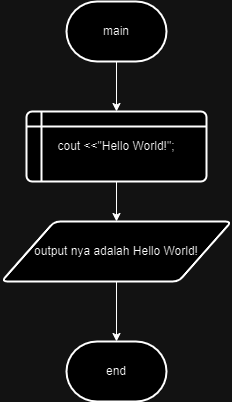

The diagram above was exported from draw.io. Its source (the exported page's mxGraphModel, read from the mxfile embedded in the PNG):
<mxGraphModel dx="794" dy="424" grid="1" gridSize="10" guides="1" tooltips="1" connect="1" arrows="1" fold="1" page="1" pageScale="1" pageWidth="827" pageHeight="1169" math="0" shadow="0">
  <root>
    <mxCell id="0" />
    <mxCell id="1" parent="0" />
    <mxCell id="FYbh_uDQ49SMng0arKJg-5" value="" style="edgeStyle=orthogonalEdgeStyle;rounded=0;orthogonalLoop=1;jettySize=auto;html=1;" edge="1" parent="1" source="FYbh_uDQ49SMng0arKJg-1" target="FYbh_uDQ49SMng0arKJg-2">
      <mxGeometry relative="1" as="geometry" />
    </mxCell>
    <mxCell id="FYbh_uDQ49SMng0arKJg-1" value="main" style="strokeWidth=2;html=1;shape=mxgraph.flowchart.terminator;whiteSpace=wrap;" vertex="1" parent="1">
      <mxGeometry x="364" y="20" width="100" height="60" as="geometry" />
    </mxCell>
    <mxCell id="FYbh_uDQ49SMng0arKJg-6" value="" style="edgeStyle=orthogonalEdgeStyle;rounded=0;orthogonalLoop=1;jettySize=auto;html=1;" edge="1" parent="1" source="FYbh_uDQ49SMng0arKJg-2" target="FYbh_uDQ49SMng0arKJg-3">
      <mxGeometry relative="1" as="geometry" />
    </mxCell>
    <mxCell id="FYbh_uDQ49SMng0arKJg-2" value="cout &amp;lt;&amp;lt;&quot;Hello World!&quot;;" style="shape=internalStorage;whiteSpace=wrap;html=1;dx=15;dy=15;rounded=1;arcSize=8;strokeWidth=2;" vertex="1" parent="1">
      <mxGeometry x="324" y="130" width="180" height="70" as="geometry" />
    </mxCell>
    <mxCell id="FYbh_uDQ49SMng0arKJg-7" value="" style="edgeStyle=orthogonalEdgeStyle;rounded=0;orthogonalLoop=1;jettySize=auto;html=1;" edge="1" parent="1" source="FYbh_uDQ49SMng0arKJg-3" target="FYbh_uDQ49SMng0arKJg-4">
      <mxGeometry relative="1" as="geometry" />
    </mxCell>
    <mxCell id="FYbh_uDQ49SMng0arKJg-3" value="output nya adalah Hello World!" style="shape=parallelogram;html=1;strokeWidth=2;perimeter=parallelogramPerimeter;whiteSpace=wrap;rounded=1;arcSize=12;size=0.23;" vertex="1" parent="1">
      <mxGeometry x="299" y="240" width="230" height="60" as="geometry" />
    </mxCell>
    <mxCell id="FYbh_uDQ49SMng0arKJg-4" value="end" style="strokeWidth=2;html=1;shape=mxgraph.flowchart.terminator;whiteSpace=wrap;" vertex="1" parent="1">
      <mxGeometry x="364" y="360" width="100" height="60" as="geometry" />
    </mxCell>
  </root>
</mxGraphModel>